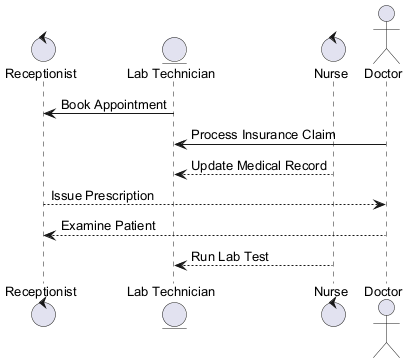

The diagram above was rendered by PlantUML. Its source (embedded in the PNG):
@startuml
skinparam backgroundColor #FFFFFF
skinparam classBackgroundColor #E8F4FA
skinparam classBorderColor #2C7DA0
skinparam defaultFontSize 13
control "Receptionist" as R
entity "Lab Technician" as LT
control "Nurse" as N
actor "Doctor" as D
LT -> R : Book Appointment
D -> LT : Process Insurance Claim
N --> LT : Update Medical Record
R --> D : Issue Prescription
D --> R : Examine Patient
N --> LT : Run Lab Test
@enduml